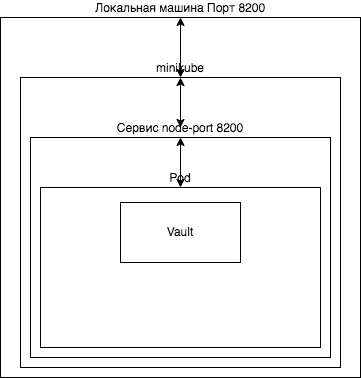

The diagram above was exported from draw.io. Its source (the exported page's mxGraphModel, read from the mxfile embedded in the PNG):
<mxGraphModel dx="2074" dy="1191" grid="1" gridSize="10" guides="1" tooltips="1" connect="1" arrows="1" fold="1" page="1" pageScale="1" pageWidth="827" pageHeight="1169" math="0" shadow="0">
  <root>
    <mxCell id="0" />
    <mxCell id="1" parent="0" />
    <mxCell id="5YbfWFFjh2tSH5-ML4pM-1" value="Локальная машина Порт 8200" style="whiteSpace=wrap;html=1;aspect=fixed;labelPosition=center;verticalLabelPosition=top;align=center;verticalAlign=bottom;" parent="1" vertex="1">
      <mxGeometry x="40" y="20" width="360" height="360" as="geometry" />
    </mxCell>
    <mxCell id="5YbfWFFjh2tSH5-ML4pM-2" value="minikube" style="rounded=0;whiteSpace=wrap;html=1;labelPosition=center;verticalLabelPosition=top;align=center;verticalAlign=bottom;" parent="1" vertex="1">
      <mxGeometry x="60" y="80" width="320" height="290" as="geometry" />
    </mxCell>
    <mxCell id="jK9ZbcIkK4zW7APhdOmC-4" style="edgeStyle=orthogonalEdgeStyle;rounded=0;orthogonalLoop=1;jettySize=auto;html=1;exitX=0.5;exitY=0;exitDx=0;exitDy=0;" edge="1" parent="1" source="5YbfWFFjh2tSH5-ML4pM-3">
      <mxGeometry relative="1" as="geometry">
        <mxPoint x="220" y="140" as="targetPoint" />
      </mxGeometry>
    </mxCell>
    <mxCell id="5YbfWFFjh2tSH5-ML4pM-3" value="Сервис node-port 8200" style="rounded=0;whiteSpace=wrap;html=1;labelPosition=center;verticalLabelPosition=top;align=center;verticalAlign=bottom;" parent="1" vertex="1">
      <mxGeometry x="70" y="140" width="300" height="220" as="geometry" />
    </mxCell>
    <mxCell id="5YbfWFFjh2tSH5-ML4pM-4" value="Pod" style="rounded=0;whiteSpace=wrap;html=1;labelPosition=center;verticalLabelPosition=top;align=center;verticalAlign=bottom;" parent="1" vertex="1">
      <mxGeometry x="80" y="190" width="280" height="160" as="geometry" />
    </mxCell>
    <mxCell id="5YbfWFFjh2tSH5-ML4pM-5" value="Vault" style="rounded=0;whiteSpace=wrap;html=1;" parent="1" vertex="1">
      <mxGeometry x="160" y="205" width="120" height="60" as="geometry" />
    </mxCell>
    <mxCell id="jK9ZbcIkK4zW7APhdOmC-2" value="" style="endArrow=classic;startArrow=classic;html=1;rounded=0;" edge="1" parent="1" target="5YbfWFFjh2tSH5-ML4pM-2">
      <mxGeometry width="50" height="50" relative="1" as="geometry">
        <mxPoint x="220" y="130" as="sourcePoint" />
        <mxPoint x="250" y="80" as="targetPoint" />
      </mxGeometry>
    </mxCell>
    <mxCell id="jK9ZbcIkK4zW7APhdOmC-3" value="" style="endArrow=classic;startArrow=classic;html=1;rounded=0;exitX=0.5;exitY=0;exitDx=0;exitDy=0;" edge="1" parent="1" source="5YbfWFFjh2tSH5-ML4pM-2" target="5YbfWFFjh2tSH5-ML4pM-1">
      <mxGeometry width="50" height="50" relative="1" as="geometry">
        <mxPoint x="390" y="630" as="sourcePoint" />
        <mxPoint x="440" y="580" as="targetPoint" />
      </mxGeometry>
    </mxCell>
    <mxCell id="jK9ZbcIkK4zW7APhdOmC-5" value="" style="endArrow=classic;startArrow=classic;html=1;rounded=0;entryX=0.5;entryY=0;entryDx=0;entryDy=0;exitX=0.5;exitY=0;exitDx=0;exitDy=0;" edge="1" parent="1" source="5YbfWFFjh2tSH5-ML4pM-4" target="5YbfWFFjh2tSH5-ML4pM-3">
      <mxGeometry width="50" height="50" relative="1" as="geometry">
        <mxPoint x="390" y="480" as="sourcePoint" />
        <mxPoint x="440" y="430" as="targetPoint" />
      </mxGeometry>
    </mxCell>
  </root>
</mxGraphModel>